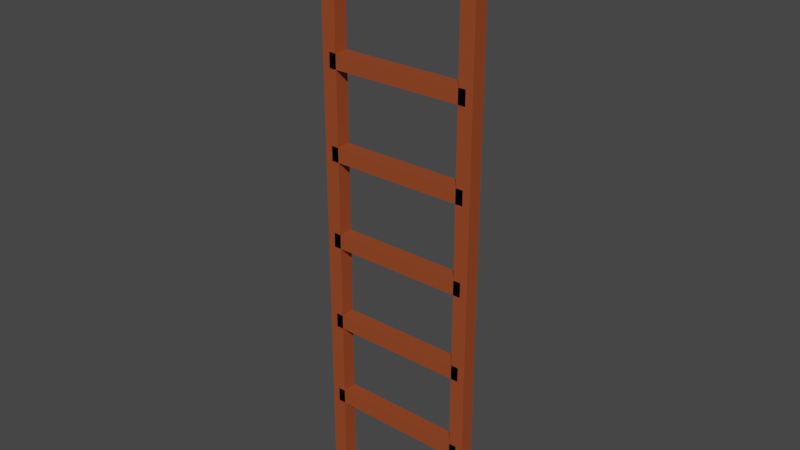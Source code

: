 # Source: ladder.blend  (saved by Blender 3.4.6; exported with 4.5.12 LTS)
import bpy
from mathutils import Matrix  # noqa: F401  (used for matrix-valued properties, if any)

bpy.ops.wm.read_factory_settings(use_empty=True)
scene = bpy.context.scene
scene.name = 'Scene'

# ---- materials (node trees are filled in below, after node groups)
mat_material = bpy.data.materials.new('Material')
mat_material.alpha_threshold = 0.0
mat_material.use_transparent_shadow = False
mat_material.roughness = 0.5
mat_material.line_color = (0.0, 0.0, 0.0, 1.0)

# ---- material node trees
mat_material.use_nodes = True; mat_material.node_tree.nodes.clear()
_N = mat_material.node_tree.nodes; _L = mat_material.node_tree.links
n0 = _N.new('ShaderNodeOutputMaterial'); n0.name = 'Material Output'; n0.location = (300, 300)
n1 = _N.new('ShaderNodeBsdfPrincipled'); n1.name = 'Principled BSDF'; n1.location = (10, 300)
n1.distribution = 'GGX'
n1.subsurface_method = 'RANDOM_WALK_SKIN'
n1.inputs[0].default_value = (0.3111, 0.06127, 0.0165, 1.0)
n1.inputs[3].default_value = 1.45
n1.inputs[27].default_value = (0.0, 0.0, 0.0, 1.0)
n1.inputs[28].default_value = 1.0
_L.new(n1.outputs[0], n0.inputs[0])
n0.is_active_output = True

# ---- world
world_world = bpy.data.worlds.new('World'); scene.world = world_world
world_world.use_nodes = True; world_world.node_tree.nodes.clear()
_N = world_world.node_tree.nodes; _L = world_world.node_tree.links
n0 = _N.new('ShaderNodeOutputWorld'); n0.name = 'World Output'; n0.location = (300, 300)
n1 = _N.new('ShaderNodeBackground'); n1.name = 'Background'; n1.location = (10, 300)
n1.inputs[0].default_value = (0.05088, 0.05088, 0.05088, 1.0)
_L.new(n1.outputs[0], n0.inputs[0])
n0.is_active_output = True
world_world.color = (0.05088, 0.05088, 0.05088)
world_world.use_sun_shadow = False
world_world.sun_shadow_jitter_overblur = 0.0

# ---- meshes
me_mesh = bpy.data.meshes.new('mesh')
me_mesh.from_pydata([(0.275, 0.025, 2.0), (0.275, 0.025, 0.0), (0.275, -0.025, 2.0), (0.275, -0.025, 0.0), (0.225, 0.025, 2.0), (0.225, 0.025, 0.0), (0.225, -0.025, 2.0), (0.225, -0.025, 0.0), (-0.225, 0.025, 2.0), (-0.225, 0.025, 0.0), (-0.225, -0.025, 2.0), (-0.225, -0.025, 0.0), (-0.275, 0.025, 2.0), (-0.275, 0.025, 0.0), (-0.275, -0.025, 2.0), (-0.275, -0.025, 0.0), (0.25, 0.025, 0.05), (0.25, 0.025, 0.0), (0.25, -0.025, 0.05), (0.25, -0.025, 0.0), (-0.25, 0.025, 0.05), (-0.25, 0.025, 0.0), (-0.25, -0.025, 0.05), (-0.25, -0.025, 0.0), (0.25, 0.025, 0.3), (0.25, 0.025, 0.25), (0.25, -0.025, 0.3), (0.25, -0.025, 0.25), (-0.25, 0.025, 0.3), (-0.25, 0.025, 0.25), (-0.25, -0.025, 0.3), (-0.25, -0.025, 0.25), (0.25, 0.025, 0.6), (0.25, 0.025, 0.55), (0.25, -0.025, 0.6), (0.25, -0.025, 0.55), (-0.25, 0.025, 0.6), (-0.25, 0.025, 0.55), (-0.25, -0.025, 0.6), (-0.25, -0.025, 0.55), (0.25, 0.025, 0.9), (0.25, 0.025, 0.85), (0.25, -0.025, 0.9), (0.25, -0.025, 0.85), (-0.25, 0.025, 0.9), (-0.25, 0.025, 0.85), (-0.25, -0.025, 0.9), (-0.25, -0.025, 0.85), (0.25, 0.025, 1.2), (0.25, 0.025, 1.15), (0.25, -0.025, 1.2), (0.25, -0.025, 1.15), (-0.25, 0.025, 1.2), (-0.25, 0.025, 1.15), (-0.25, -0.025, 1.2), (-0.25, -0.025, 1.15), (0.25, 0.025, 1.5), (0.25, 0.025, 1.45), (0.25, -0.025, 1.5), (0.25, -0.025, 1.45), (-0.25, 0.025, 1.5), (-0.25, 0.025, 1.45), (-0.25, -0.025, 1.5), (-0.25, -0.025, 1.45), (0.25, 0.025, 1.8), (0.25, 0.025, 1.75), (0.25, -0.025, 1.8), (0.25, -0.025, 1.75), (-0.25, 0.025, 1.8), (-0.25, 0.025, 1.75), (-0.25, -0.025, 1.8), (-0.25, -0.025, 1.75)], [], [(0, 4, 6, 2), (3, 2, 6, 7), (7, 6, 4, 5), (5, 1, 3, 7), (1, 0, 2, 3), (5, 4, 0, 1), (8, 12, 14, 10), (11, 10, 14, 15), (15, 14, 12, 13), (13, 9, 11, 15), (9, 8, 10, 11), (13, 12, 8, 9), (23, 22, 20, 21), (17, 16, 18, 19), (24, 28, 30, 26), (27, 26, 30, 31), (29, 25, 27, 31), (29, 28, 24, 25), (32, 36, 38, 34), (35, 34, 38, 39), (37, 33, 35, 39), (37, 36, 32, 33), (40, 44, 46, 42), (43, 42, 46, 47), (45, 41, 43, 47), (45, 44, 40, 41), (48, 52, 54, 50), (51, 50, 54, 55), (53, 49, 51, 55), (53, 52, 48, 49), (56, 60, 62, 58), (59, 58, 62, 63), (61, 57, 59, 63), (61, 60, 56, 57), (64, 68, 70, 66), (67, 66, 70, 71), (69, 65, 67, 71), (69, 68, 64, 65)])
_uv = me_mesh.uv_layers.new(name='UVMap')
_uv.uv.foreach_set('vector', [0.625, 0.5, 0.875, 0.5, 0.875, 0.75, 0.625, 0.75, 0.375, 0.75, 0.625, 0.75, 0.625, 1.0, 0.375, 1.0, 0.375, 0.0, 0.625, 0.0, 0.625, 0.25, 0.375, 0.25, 0.125, 0.5, 0.375, 0.5, 0.375, 0.75, 0.125, 0.75, 0.375, 0.5, 0.625, 0.5, 0.625, 0.75, 0.375, 0.75, 0.375, 0.25, 0.625, 0.25, 0.625, 0.5, 0.375, 0.5, 0.625, 0.5, 0.875, 0.5, 0.875, 0.75, 0.625, 0.75, 0.375, 0.75, 0.625, 0.75, 0.625, 1.0, 0.375, 1.0, 0.375, 0.0, 0.625, 0.0, 0.625, 0.25, 0.375, 0.25, 0.125, 0.5, 0.375, 0.5, 0.375, 0.75, 0.125, 0.75, 0.375, 0.5, 0.625, 0.5, 0.625, 0.75, 0.375, 0.75, 0.375, 0.25, 0.625, 0.25, 0.625, 0.5, 0.375, 0.5, 0.375, 0.0, 0.625, 0.0, 0.625, 0.25, 0.375, 0.25, 0.375, 0.5, 0.625, 0.5, 0.625, 0.75, 0.375, 0.75, 0.625, 0.5, 0.875, 0.5, 0.875, 0.75, 0.625, 0.75, 0.375, 0.75, 0.625, 0.75, 0.625, 1.0, 0.375, 1.0, 0.125, 0.5, 0.375, 0.5, 0.375, 0.75, 0.125, 0.75, 0.375, 0.25, 0.625, 0.25, 0.625, 0.5, 0.375, 0.5, 0.625, 0.5, 0.875, 0.5, 0.875, 0.75, 0.625, 0.75, 0.375, 0.75, 0.625, 0.75, 0.625, 1.0, 0.375, 1.0, 0.125, 0.5, 0.375, 0.5, 0.375, 0.75, 0.125, 0.75, 0.375, 0.25, 0.625, 0.25, 0.625, 0.5, 0.375, 0.5, 0.625, 0.5, 0.875, 0.5, 0.875, 0.75, 0.625, 0.75, 0.375, 0.75, 0.625, 0.75, 0.625, 1.0, 0.375, 1.0, 0.125, 0.5, 0.375, 0.5, 0.375, 0.75, 0.125, 0.75, 0.375, 0.25, 0.625, 0.25, 0.625, 0.5, 0.375, 0.5, 0.625, 0.5, 0.875, 0.5, 0.875, 0.75, 0.625, 0.75, 0.375, 0.75, 0.625, 0.75, 0.625, 1.0, 0.375, 1.0, 0.125, 0.5, 0.375, 0.5, 0.375, 0.75, 0.125, 0.75, 0.375, 0.25, 0.625, 0.25, 0.625, 0.5, 0.375, 0.5, 0.625, 0.5, 0.875, 0.5, 0.875, 0.75, 0.625, 0.75, 0.375, 0.75, 0.625, 0.75, 0.625, 1.0, 0.375, 1.0, 0.125, 0.5, 0.375, 0.5, 0.375, 0.75, 0.125, 0.75, 0.375, 0.25, 0.625, 0.25, 0.625, 0.5, 0.375, 0.5, 0.625, 0.5, 0.875, 0.5, 0.875, 0.75, 0.625, 0.75, 0.375, 0.75, 0.625, 0.75, 0.625, 1.0, 0.375, 1.0, 0.125, 0.5, 0.375, 0.5, 0.375, 0.75, 0.125, 0.75, 0.375, 0.25, 0.625, 0.25, 0.625, 0.5, 0.375, 0.5])
me_mesh.materials.append(mat_material)
me_mesh.use_mirror_vertex_groups = False
me_mesh.update()

# ---- objects
ob_ladder = bpy.data.objects.new('Ladder', me_mesh)

# ---- transforms, parenting, visibility, modifiers, constraints
ob_ladder.location = (0.0, 0.0, 0.0)
ob_ladder.lock_rotations_4d = False
ob_ladder.empty_display_type = 'ARROWS'
ob_ladder.lineart.crease_threshold = 0.0

# ---- collection membership
scene.collection.objects.link(ob_ladder)

# ---- scene / render settings (as saved in the file)
scene.frame_start = 1; scene.frame_end = 250; scene.frame_set(1)
scene.render.engine = 'BLENDER_EEVEE_NEXT'
scene.cycles.sampling_pattern = 'TABULATED_SOBOL'
scene.cycles.use_light_tree = False
scene.view_settings.view_transform = 'Filmic'
bpy.context.view_layer.update()

# ---- added for rendering (the .blend has no active camera and no usable light): camera, sun
cam_auto = bpy.data.cameras.new('AutoCamera')
cam_auto.lens = 50.0
cam_auto.sensor_width = 36.0
cam_auto.clip_end = 1000.0
ob_auto_camera = bpy.data.objects.new('AutoCamera', cam_auto)
scene.collection.objects.link(ob_auto_camera)
ob_auto_camera.location = (1.9197, -2.30364, 2.53576)
ob_auto_camera.rotation_euler = (1.09748, -7.21219e-08, 0.694738)
scene.camera = ob_auto_camera
light_auto_sun = bpy.data.lights.new('AutoSun', 'SUN')
light_auto_sun.energy = 3.0
light_auto_sun.angle = 0.0523599
ob_auto_sun = bpy.data.objects.new('AutoSun', light_auto_sun)
scene.collection.objects.link(ob_auto_sun)
ob_auto_sun.rotation_euler = (0.872665, 0.174533, 0.523599)
bpy.context.view_layer.update()
